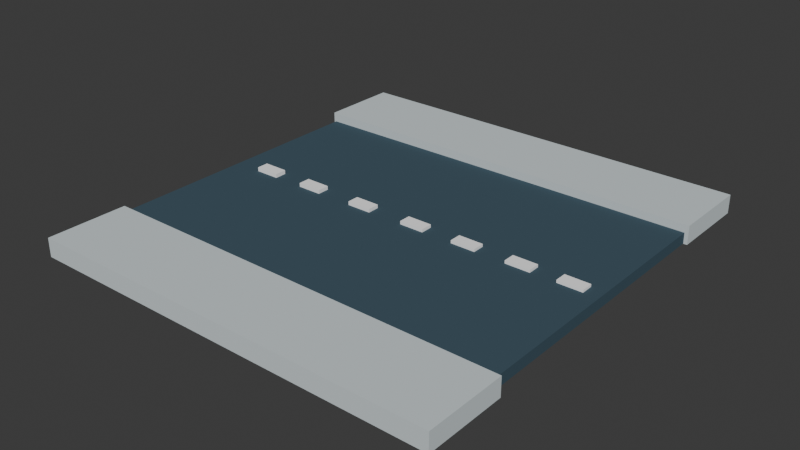 # Source: road.blend  (saved by Blender 4.5.88; exported with 4.5.12 LTS)
import bpy
from mathutils import Matrix  # noqa: F401  (used for matrix-valued properties, if any)

bpy.ops.wm.read_factory_settings(use_empty=True)
scene = bpy.context.scene
scene.name = 'Scene'

# ---- collections
col_collection = bpy.data.collections.new('Collection'); scene.collection.children.link(col_collection)

# ---- materials (node trees are filled in below, after node groups)
mat_mat21 = bpy.data.materials.new('mat21')
mat_mat21.diffuse_color = (1.0, 1.0, 1.0, 1.0)
mat_mat21.roughness = 1.0
mat_mat17 = bpy.data.materials.new('mat17')
mat_mat17.diffuse_color = (0.06, 0.1, 0.13, 1.0)
mat_mat17.roughness = 1.0
mat_mat15 = bpy.data.materials.new('mat15')
mat_mat15.diffuse_color = (0.63, 0.7, 0.72, 1.0)
mat_mat15.roughness = 1.0

# ---- material node trees
mat_mat21.use_nodes = True; mat_mat21.node_tree.nodes.clear()
_N = mat_mat21.node_tree.nodes; _L = mat_mat21.node_tree.links
n0 = _N.new('ShaderNodeBsdfPrincipled'); n0.name = 'Principled BSDF'; n0.location = (0, 300)
n0.inputs[0].default_value = (1.0, 1.0, 1.0, 1.0)
n0.inputs[2].default_value = 1.0
n0.inputs[13].default_value = 0.0
n1 = _N.new('ShaderNodeOutputMaterial'); n1.name = 'Material Output'; n1.location = (280, 300)
_L.new(n0.outputs[0], n1.inputs[0])
n1.is_active_output = True
mat_mat17.use_nodes = True; mat_mat17.node_tree.nodes.clear()
_N = mat_mat17.node_tree.nodes; _L = mat_mat17.node_tree.links
n0 = _N.new('ShaderNodeBsdfPrincipled'); n0.name = 'Principled BSDF'; n0.location = (0, 300)
n0.inputs[0].default_value = (0.06, 0.1, 0.13, 1.0)
n0.inputs[2].default_value = 1.0
n0.inputs[13].default_value = 0.0
n1 = _N.new('ShaderNodeOutputMaterial'); n1.name = 'Material Output'; n1.location = (280, 300)
_L.new(n0.outputs[0], n1.inputs[0])
n1.is_active_output = True
mat_mat15.use_nodes = True; mat_mat15.node_tree.nodes.clear()
_N = mat_mat15.node_tree.nodes; _L = mat_mat15.node_tree.links
n0 = _N.new('ShaderNodeBsdfPrincipled'); n0.name = 'Principled BSDF'; n0.location = (0, 300)
n0.inputs[0].default_value = (0.63, 0.7, 0.72, 1.0)
n0.inputs[2].default_value = 1.0
n0.inputs[13].default_value = 0.0
n1 = _N.new('ShaderNodeOutputMaterial'); n1.name = 'Material Output'; n1.location = (280, 300)
_L.new(n0.outputs[0], n1.inputs[0])
n1.is_active_output = True

# ---- world
world_world = bpy.data.worlds.new('World'); scene.world = world_world
world_world.use_nodes = True; world_world.node_tree.nodes.clear()
_N = world_world.node_tree.nodes; _L = world_world.node_tree.links
n0 = _N.new('ShaderNodeOutputWorld'); n0.name = 'World Output'; n0.location = (200, 100)
n1 = _N.new('ShaderNodeBackground'); n1.name = 'Background'; n1.location = (-200, 100)
n1.inputs[0].default_value = (0.05088, 0.05088, 0.05088, 1.0)
_L.new(n1.outputs[0], n0.inputs[0])
n0.is_active_output = True
world_world.color = (0.05088, 0.05088, 0.05088)
world_world.sun_shadow_jitter_overblur = 0.0

# ---- meshes
me_group1266234480 = bpy.data.meshes.new('group1266234480')
me_group1266234480.from_pydata([(-0.1058, 0.01085, -0.009354), (-0.06573, 0.01085, -0.009354), (-0.06573, 0.01085, 0.01031), (-0.1058, 0.01085, 0.01031), (-0.1058, -0.008388, -0.009354), (-0.1058, -0.008388, 0.01031), (-0.06573, -0.008388, 0.01031), (-0.06573, -0.008388, -0.009354)], [], [(3, 2, 1, 0), (7, 6, 5, 4), (1, 7, 4, 0), (5, 6, 2, 3), (4, 5, 3, 0), (2, 6, 7, 1)])
me_group1266234480.polygons.foreach_set('use_smooth', [True] * 6)
_k = set([(0, 1), (0, 3), (0, 4), (1, 2), (1, 7), (2, 3), (2, 6), (3, 5), (4, 5), (4, 7), (5, 6), (6, 7)])
me_group1266234480.attributes.new('sharp_edge', 'BOOLEAN', 'EDGE').data.foreach_set('value', [ (min(e.vertices), max(e.vertices)) in _k for e in me_group1266234480.edges])
_uv = me_group1266234480.uv_layers.new(name='UVMap')
_uv.uv.foreach_set('vector', [-0.1221, 0.04433, -0.1203, 0.04792, -0.1185, 0.04704, -0.1203, 0.04345, 0.1185, 0.04704, 0.1203, 0.04792, 0.1221, 0.04433, 0.1203, 0.04345, -0.04127, 0.00314, -0.03946, 0.002493, -0.04081, -0.001284, -0.04262, -0.0006371, 0.04081, -0.001284, 0.03946, 0.002493, 0.04127, 0.00314, 0.04262, -0.0006371, -0.04292, 0.1255, -0.04406, 0.1271, -0.04249, 0.1282, -0.04135, 0.1266, 0.04249, 0.1282, 0.04406, 0.1271, 0.04292, 0.1255, 0.04135, 0.1266])
me_group1266234480.materials.append(mat_mat21)
me_group1266234480.update()
me_group1266234480.normals_split_custom_set([tuple(v) for v in zip(*[iter([-7.431e-07, 1.0, -7.382e-08, -7.431e-07, 1.0, -7.382e-08, -7.431e-07, 1.0, -7.382e-08, -7.431e-07, 1.0, -7.382e-08, 7.431e-07, -1.0, 7.382e-08, 7.431e-07, -1.0, 7.382e-08, 7.431e-07, -1.0, 7.382e-08, 7.431e-07, -1.0, 7.382e-08, -1.528e-06, -3.219e-06, -1.0, -1.528e-06, -3.219e-06, -1.0, -1.528e-06, -3.219e-06, -1.0, -1.528e-06, -3.219e-06, -1.0, 4.47e-06, 3.219e-06, 1.0, 4.47e-06, 3.219e-06, 1.0, 4.47e-06, 3.219e-06, 1.0, 4.47e-06, 3.219e-06, 1.0, -1.0, 6.155e-07, 0.0, -1.0, 6.155e-07, 0.0, -1.0, 6.155e-07, 0.0, -1.0, 6.155e-07, 0.0, 1.0, -2.715e-07, -1.895e-07, 1.0, -2.715e-07, -1.895e-07, 1.0, -2.715e-07, -1.895e-07, 1.0, -2.715e-07, -1.895e-07])] * 3)])
me_group1437559802 = bpy.data.meshes.new('group1437559802')
me_group1437559802.from_pydata([(0.2542, 0.01085, -0.009354), (0.2943, 0.01085, -0.009354), (0.2943, 0.01085, 0.01031), (0.2542, 0.01085, 0.01031), (0.2542, -0.008388, -0.009354), (0.2542, -0.008388, 0.01031), (0.2943, -0.008388, 0.01031), (0.2943, -0.008388, -0.009354)], [], [(3, 2, 1, 0), (7, 6, 5, 4), (1, 7, 4, 0), (5, 6, 2, 3), (4, 5, 3, 0), (2, 6, 7, 1)])
me_group1437559802.polygons.foreach_set('use_smooth', [True] * 6)
_k = set([(0, 1), (0, 3), (0, 4), (1, 2), (1, 7), (2, 3), (2, 6), (3, 5), (4, 5), (4, 7), (5, 6), (6, 7)])
me_group1437559802.attributes.new('sharp_edge', 'BOOLEAN', 'EDGE').data.foreach_set('value', [ (min(e.vertices), max(e.vertices)) in _k for e in me_group1437559802.edges])
_uv = me_group1437559802.uv_layers.new(name='UVMap')
_uv.uv.foreach_set('vector', [-0.106, 0.07653, -0.1042, 0.08012, -0.1024, 0.07924, -0.1042, 0.07565, 0.1024, 0.07924, 0.1042, 0.08012, 0.106, 0.07653, 0.1042, 0.07565, -0.02916, 0.03704, -0.02735, 0.0364, -0.0287, 0.03262, -0.03051, 0.03327, 0.0287, 0.03262, 0.02735, 0.0364, 0.02916, 0.03704, 0.03051, 0.03327, -0.04292, 0.1255, -0.04406, 0.1271, -0.04249, 0.1282, -0.04135, 0.1266, 0.04249, 0.1282, 0.04406, 0.1271, 0.04292, 0.1255, 0.04135, 0.1266])
me_group1437559802.materials.append(mat_mat21)
me_group1437559802.update()
me_group1437559802.normals_split_custom_set([tuple(v) for v in zip(*[iter([-7.431e-07, 1.0, -7.382e-08, -7.431e-07, 1.0, -7.382e-08, -7.431e-07, 1.0, -7.382e-08, -7.431e-07, 1.0, -7.382e-08, 7.431e-07, -1.0, 1.107e-07, 7.431e-07, -1.0, 1.107e-07, 7.431e-07, -1.0, 1.107e-07, 7.431e-07, -1.0, 1.107e-07, -1.528e-06, -3.219e-06, -1.0, -1.528e-06, -3.219e-06, -1.0, -1.528e-06, -3.219e-06, -1.0, -1.528e-06, -3.219e-06, -1.0, 4.47e-06, 3.219e-06, 1.0, 4.47e-06, 3.219e-06, 1.0, 4.47e-06, 3.219e-06, 1.0, 4.47e-06, 3.219e-06, 1.0, -1.0, -1.231e-06, 0.0, -1.0, -1.231e-06, 0.0, -1.0, -1.231e-06, 0.0, -1.0, -1.231e-06, 0.0, 1.0, 1.225e-07, 0.0, 1.0, 1.225e-07, 0.0, 1.0, 1.225e-07, 0.0, 1.0, 1.225e-07, 0.0])] * 3)])
me_group1517981274 = bpy.data.meshes.new('group1517981274')
me_group1517981274.from_pydata([(-0.006975, 0.0109, -0.009524), (0.03313, 0.0109, -0.009524), (0.03313, 0.0109, 0.01014), (-0.006975, 0.0109, 0.01014), (-0.006975, -0.008335, -0.009524), (-0.006975, -0.008335, 0.01014), (0.03313, -0.008335, 0.01014), (0.03313, -0.008335, -0.009524)], [], [(3, 2, 1, 0), (7, 6, 5, 4), (1, 7, 4, 0), (5, 6, 2, 3), (4, 5, 3, 0), (2, 6, 7, 1)])
me_group1517981274.polygons.foreach_set('use_smooth', [True] * 6)
_k = set([(0, 1), (0, 3), (0, 4), (1, 2), (1, 7), (2, 3), (2, 6), (3, 5), (4, 5), (4, 7), (5, 6), (6, 7)])
me_group1517981274.attributes.new('sharp_edge', 'BOOLEAN', 'EDGE').data.foreach_set('value', [ (min(e.vertices), max(e.vertices)) in _k for e in me_group1517981274.edges])
_uv = me_group1517981274.uv_layers.new(name='UVMap')
_uv.uv.foreach_set('vector', [-0.1176, 0.05317, -0.1158, 0.05675, -0.1141, 0.05588, -0.1159, 0.05229, 0.1141, 0.05588, 0.1158, 0.05675, 0.1176, 0.05317, 0.1159, 0.05229, -0.03795, 0.01245, -0.03614, 0.0118, -0.03749, 0.008028, -0.0393, 0.008675, 0.03749, 0.008028, 0.03614, 0.0118, 0.03795, 0.01245, 0.0393, 0.008675, -0.0429, 0.1254, -0.04404, 0.127, -0.04248, 0.1282, -0.04134, 0.1266, 0.04248, 0.1282, 0.04404, 0.127, 0.0429, 0.1254, 0.04134, 0.1266])
me_group1517981274.materials.append(mat_mat21)
me_group1517981274.update()
me_group1517981274.normals_split_custom_set([tuple(v) for v in zip(*[iter([-7.547e-07, 1.0, -7.382e-08, -7.547e-07, 1.0, -7.382e-08, -7.547e-07, 1.0, -7.382e-08, -7.547e-07, 1.0, -7.382e-08, 7.199e-07, -1.0, 1.083e-07, 7.199e-07, -1.0, 1.083e-07, 7.199e-07, -1.0, 1.083e-07, 7.199e-07, -1.0, 1.083e-07, -1.49e-06, -3.195e-06, -1.0, -1.49e-06, -3.195e-06, -1.0, -1.49e-06, -3.195e-06, -1.0, -1.49e-06, -3.195e-06, -1.0, 4.243e-06, 3.219e-06, 1.0, 4.243e-06, 3.219e-06, 1.0, 4.243e-06, 3.219e-06, 1.0, 4.243e-06, 3.219e-06, 1.0, -1.0, -3.847e-07, -1.895e-07, -1.0, -3.847e-07, -1.895e-07, -1.0, -3.847e-07, -1.895e-07, -1.0, -3.847e-07, -1.895e-07, 1.0, -3.21e-07, -8.527e-07, 1.0, -3.21e-07, -8.527e-07, 1.0, -3.21e-07, -8.527e-07, 1.0, -3.21e-07, -8.527e-07])] * 3)])
me_group1691973700 = bpy.data.meshes.new('group1691973700')
me_group1691973700.from_pydata([(-0.2966, 0.01085, -0.009354), (-0.2565, 0.01085, -0.009354), (-0.2565, 0.01085, 0.01031), (-0.2966, 0.01085, 0.01031), (-0.2966, -0.008388, -0.009354), (-0.2966, -0.008388, 0.01031), (-0.2565, -0.008388, 0.01031), (-0.2565, -0.008388, -0.009354)], [], [(3, 2, 1, 0), (7, 6, 5, 4), (1, 7, 4, 0), (5, 6, 2, 3), (4, 5, 3, 0), (2, 6, 7, 1)])
me_group1691973700.polygons.foreach_set('use_smooth', [True] * 6)
_k = set([(0, 1), (0, 3), (0, 4), (1, 2), (1, 7), (2, 3), (2, 6), (3, 5), (4, 5), (4, 7), (5, 6), (6, 7)])
me_group1691973700.attributes.new('sharp_edge', 'BOOLEAN', 'EDGE').data.foreach_set('value', [ (min(e.vertices), max(e.vertices)) in _k for e in me_group1691973700.edges])
_uv = me_group1691973700.uv_layers.new(name='UVMap')
_uv.uv.foreach_set('vector', [-0.1306, 0.02727, -0.1288, 0.03086, -0.127, 0.02998, -0.1288, 0.02639, 0.127, 0.02998, 0.1288, 0.03086, 0.1306, 0.02727, 0.1288, 0.02639, -0.04769, -0.01482, -0.04588, -0.01547, -0.04723, -0.01925, -0.04904, -0.0186, 0.04723, -0.01925, 0.04588, -0.01547, 0.04769, -0.01482, 0.04904, -0.0186, -0.04292, 0.1255, -0.04406, 0.1271, -0.04249, 0.1282, -0.04135, 0.1266, 0.04249, 0.1282, 0.04406, 0.1271, 0.04292, 0.1255, 0.04135, 0.1266])
me_group1691973700.materials.append(mat_mat21)
me_group1691973700.update()
me_group1691973700.normals_split_custom_set([tuple(v) for v in zip(*[iter([-7.431e-07, 1.0, -1.107e-07, -7.431e-07, 1.0, -1.107e-07, -7.431e-07, 1.0, -1.107e-07, -7.431e-07, 1.0, -1.107e-07, 7.431e-07, -1.0, 1.193e-07, 7.431e-07, -1.0, 1.193e-07, 7.431e-07, -1.0, 1.193e-07, 7.431e-07, -1.0, 1.193e-07, -1.528e-06, -3.219e-06, -1.0, -1.528e-06, -3.219e-06, -1.0, -1.528e-06, -3.219e-06, -1.0, -1.528e-06, -3.219e-06, -1.0, 4.47e-06, 3.219e-06, 1.0, 4.47e-06, 3.219e-06, 1.0, 4.47e-06, 3.219e-06, 1.0, 4.47e-06, 3.219e-06, 1.0, -1.0, -1.231e-06, 2.274e-06, -1.0, -1.231e-06, 2.274e-06, -1.0, -1.231e-06, 2.274e-06, -1.0, -1.231e-06, 2.274e-06, 1.0, -2.46e-07, -4.548e-06, 1.0, -2.46e-07, -4.548e-06, 1.0, -2.46e-07, -4.548e-06, 1.0, -2.46e-07, -4.548e-06])] * 3)])
me_group1797842388 = bpy.data.meshes.new('group1797842388')
me_group1797842388.from_pydata([(0.08341, 0.01085, -0.009693), (0.1235, 0.01085, -0.009693), (0.1235, 0.01085, 0.009967), (0.08341, 0.01085, 0.009967), (0.08341, -0.008388, -0.009693), (0.08341, -0.008388, 0.009967), (0.1235, -0.008388, 0.009967), (0.1235, -0.008388, -0.009693)], [], [(3, 2, 1, 0), (7, 6, 5, 4), (1, 7, 4, 0), (5, 6, 2, 3), (4, 5, 3, 0), (2, 6, 7, 1)])
me_group1797842388.polygons.foreach_set('use_smooth', [True] * 6)
_k = set([(0, 1), (0, 3), (0, 4), (1, 2), (1, 7), (2, 3), (2, 6), (3, 5), (4, 5), (4, 7), (5, 6), (6, 7)])
me_group1797842388.attributes.new('sharp_edge', 'BOOLEAN', 'EDGE').data.foreach_set('value', [ (min(e.vertices), max(e.vertices)) in _k for e in me_group1797842388.edges])
_uv = me_group1797842388.uv_layers.new(name='UVMap')
_uv.uv.foreach_set('vector', [-0.1136, 0.06124, -0.1118, 0.06483, -0.11, 0.06395, -0.1118, 0.06036, 0.11, 0.06395, 0.1118, 0.06483, 0.1136, 0.06124, 0.1118, 0.06036, -0.03491, 0.02096, -0.0331, 0.02031, -0.03444, 0.01654, -0.03626, 0.01718, 0.03444, 0.01654, 0.0331, 0.02031, 0.03491, 0.02096, 0.03626, 0.01718, -0.0429, 0.1254, -0.04404, 0.127, -0.04247, 0.1281, -0.04133, 0.1265, 0.04247, 0.1281, 0.04404, 0.127, 0.0429, 0.1254, 0.04133, 0.1265])
me_group1797842388.materials.append(mat_mat21)
me_group1797842388.update()
me_group1797842388.normals_split_custom_set([tuple(v) for v in zip(*[iter([-7.431e-07, 1.0, -7.382e-08, -7.431e-07, 1.0, -7.382e-08, -7.431e-07, 1.0, -7.382e-08, -7.431e-07, 1.0, -7.382e-08, 7.431e-07, -1.0, 1.107e-07, 7.431e-07, -1.0, 1.107e-07, 7.431e-07, -1.0, 1.107e-07, 7.431e-07, -1.0, 1.107e-07, -1.49e-06, -3.195e-06, -1.0, -1.49e-06, -3.195e-06, -1.0, -1.49e-06, -3.195e-06, -1.0, -1.49e-06, -3.195e-06, -1.0, 4.451e-06, 3.171e-06, 1.0, 4.451e-06, 3.171e-06, 1.0, 4.451e-06, 3.171e-06, 1.0, 4.451e-06, 3.171e-06, 1.0, -1.0, -3.078e-07, -3.79e-07, -1.0, -3.078e-07, -3.79e-07, -1.0, -3.078e-07, -3.79e-07, -1.0, -3.078e-07, -3.79e-07, 1.0, 1.394e-07, 0.0, 1.0, 1.394e-07, 0.0, 1.0, 1.394e-07, 0.0, 1.0, 1.394e-07, 0.0])] * 3)])
me_group1850925880 = bpy.data.meshes.new('group1850925880')
me_group1850925880.from_pydata([(-0.2058, 0.01085, -0.009354), (-0.1657, 0.01085, -0.009354), (-0.1657, 0.01085, 0.01031), (-0.2058, 0.01085, 0.01031), (-0.2058, -0.008388, -0.009354), (-0.2058, -0.008388, 0.01031), (-0.1657, -0.008388, 0.01031), (-0.1657, -0.008388, -0.009354)], [], [(3, 2, 1, 0), (7, 6, 5, 4), (1, 7, 4, 0), (5, 6, 2, 3), (4, 5, 3, 0), (2, 6, 7, 1)])
me_group1850925880.polygons.foreach_set('use_smooth', [True] * 6)
_k = set([(0, 1), (0, 3), (0, 4), (1, 2), (1, 7), (2, 3), (2, 6), (3, 5), (4, 5), (4, 7), (5, 6), (6, 7)])
me_group1850925880.attributes.new('sharp_edge', 'BOOLEAN', 'EDGE').data.foreach_set('value', [ (min(e.vertices), max(e.vertices)) in _k for e in me_group1850925880.edges])
_uv = me_group1850925880.uv_layers.new(name='UVMap')
_uv.uv.foreach_set('vector', [-0.1265, 0.03539, -0.1247, 0.03898, -0.123, 0.0381, -0.1248, 0.03451, 0.123, 0.0381, 0.1247, 0.03898, 0.1265, 0.03539, 0.1248, 0.03451, -0.04464, -0.006278, -0.04282, -0.006925, -0.04417, -0.0107, -0.04598, -0.01005, 0.04417, -0.0107, 0.04282, -0.006925, 0.04464, -0.006278, 0.04598, -0.01005, -0.04292, 0.1255, -0.04406, 0.1271, -0.04249, 0.1282, -0.04135, 0.1266, 0.04249, 0.1282, 0.04406, 0.1271, 0.04292, 0.1255, 0.04135, 0.1266])
me_group1850925880.materials.append(mat_mat21)
me_group1850925880.update()
me_group1850925880.normals_split_custom_set([tuple(v) for v in zip(*[iter([-7.431e-07, 1.0, -7.382e-08, -7.431e-07, 1.0, -7.382e-08, -7.431e-07, 1.0, -7.382e-08, -7.431e-07, 1.0, -7.382e-08, 7.431e-07, -1.0, 1.107e-07, 7.431e-07, -1.0, 1.107e-07, 7.431e-07, -1.0, 1.107e-07, 7.431e-07, -1.0, 1.107e-07, -1.528e-06, -3.219e-06, -1.0, -1.528e-06, -3.219e-06, -1.0, -1.528e-06, -3.219e-06, -1.0, -1.528e-06, -3.219e-06, -1.0, 4.47e-06, 3.219e-06, 1.0, 4.47e-06, 3.219e-06, 1.0, 4.47e-06, 3.219e-06, 1.0, 4.47e-06, 3.219e-06, 1.0, -1.0, 0.0, 0.0, -1.0, 0.0, 0.0, -1.0, 0.0, 0.0, -1.0, 0.0, 0.0, 1.0, -2.98e-06, -2.653e-06, 1.0, -2.98e-06, -2.653e-06, 1.0, -2.98e-06, -2.653e-06, 1.0, -2.98e-06, -2.653e-06])] * 3)])
me_group231937087 = bpy.data.meshes.new('group231937087')
me_group231937087.from_pydata([(0.1734, 0.01074, -0.009354), (0.2135, 0.01074, -0.009354), (0.2135, 0.01074, 0.01031), (0.1734, 0.01074, 0.01031), (0.1734, -0.008495, -0.009354), (0.1734, -0.008495, 0.01031), (0.2135, -0.008495, 0.01031), (0.2135, -0.008495, -0.009354)], [], [(3, 2, 1, 0), (7, 6, 5, 4), (1, 7, 4, 0), (5, 6, 2, 3), (4, 5, 3, 0), (2, 6, 7, 1)])
me_group231937087.polygons.foreach_set('use_smooth', [True] * 6)
_k = set([(0, 1), (0, 3), (0, 4), (1, 2), (1, 7), (2, 3), (2, 6), (3, 5), (4, 5), (4, 7), (5, 6), (6, 7)])
me_group231937087.attributes.new('sharp_edge', 'BOOLEAN', 'EDGE').data.foreach_set('value', [ (min(e.vertices), max(e.vertices)) in _k for e in me_group231937087.edges])
_uv = me_group231937087.uv_layers.new(name='UVMap')
_uv.uv.foreach_set('vector', [-0.1096, 0.06931, -0.1078, 0.0729, -0.106, 0.07202, -0.1078, 0.06843, 0.106, 0.07202, 0.1078, 0.0729, 0.1096, 0.06931, 0.1078, 0.06843, -0.03187, 0.02943, -0.03006, 0.02879, -0.03141, 0.02501, -0.03322, 0.02566, 0.03141, 0.02501, 0.03006, 0.02879, 0.03187, 0.02943, 0.03322, 0.02566, -0.04292, 0.1255, -0.04407, 0.1271, -0.0425, 0.1282, -0.04136, 0.1266, 0.0425, 0.1282, 0.04407, 0.1271, 0.04292, 0.1255, 0.04136, 0.1266])
me_group231937087.materials.append(mat_mat21)
me_group231937087.update()
me_group231937087.normals_split_custom_set([tuple(v) for v in zip(*[iter([-7.547e-07, 1.0, -1.107e-07, -7.547e-07, 1.0, -1.107e-07, -7.547e-07, 1.0, -1.107e-07, -7.547e-07, 1.0, -1.107e-07, 1.115e-06, -1.0, -6.644e-07, 1.115e-06, -1.0, -6.644e-07, 1.115e-06, -1.0, -6.644e-07, 1.115e-06, -1.0, -6.644e-07, -1.509e-06, -3.219e-06, -1.0, -1.509e-06, -3.219e-06, -1.0, -1.509e-06, -3.219e-06, -1.0, -1.509e-06, -3.219e-06, -1.0, 4.488e-06, 3.219e-06, 1.0, 4.488e-06, 3.219e-06, 1.0, 4.488e-06, 3.219e-06, 1.0, 4.488e-06, 3.219e-06, 1.0, -1.0, -2.462e-06, -2.274e-06, -1.0, -2.462e-06, -2.274e-06, -1.0, -2.462e-06, -2.274e-06, -1.0, -2.462e-06, -2.274e-06, 1.0, -7.359e-08, 0.0, 1.0, -7.359e-08, 0.0, 1.0, -7.359e-08, 0.0, 1.0, -7.359e-08, 0.0])] * 3)])
me_group336620870 = bpy.data.meshes.new('group336620870')
me_group336620870.from_pydata([(0.3179, 0.2208, 0.007933), (-0.3427, 0.2232, 0.005303), (-0.3426, 0.2233, -0.01157), (0.318, 0.2209, -0.008941), (-0.3442, -0.2243, -0.01481), (-0.3443, -0.2245, 0.002062), (0.3163, -0.2269, 0.004692), (0.3164, -0.2267, -0.01218)], [], [(3, 2, 1, 0), (7, 6, 5, 4), (3, 7, 4, 2), (0, 1, 5, 6), (3, 0, 6, 7), (2, 4, 5, 1)])
me_group336620870.polygons.foreach_set('use_smooth', [True] * 6)
_k = set([(0, 1), (0, 3), (0, 6), (1, 2), (1, 5), (2, 3), (2, 4), (3, 7), (4, 5), (4, 7), (5, 6), (6, 7)])
me_group336620870.attributes.new('sharp_edge', 'BOOLEAN', 'EDGE').data.foreach_set('value', [ (min(e.vertices), max(e.vertices)) in _k for e in me_group336620870.edges])
_uv = me_group336620870.uv_layers.new(name='UVMap')
_uv.uv.foreach_set('vector', [-0.1012, 0.08082, -0.1304, 0.02158, -0.1319, 0.02232, -0.1027, 0.08157, 0.1012, 0.08082, 0.1027, 0.08157, 0.1319, 0.02232, 0.1304, 0.02158, -0.04872, 0.04725, -0.006655, 0.03194, -0.02926, -0.03014, -0.07132, -0.01482, 0.04872, 0.04725, 0.07132, -0.01482, 0.02926, -0.03014, 0.006655, 0.03194, 0.02533, 0.1386, 0.02633, 0.1399, 0.06234, 0.1133, 0.06134, 0.112, -0.02533, 0.1386, -0.06134, 0.112, -0.06234, 0.1133, -0.02633, 0.1399])
me_group336620870.materials.append(mat_mat17)
me_group336620870.update()
me_group336620870.normals_split_custom_set([tuple(v) for v in zip(*[iter([0.003602, 1.0, 0.007236, 0.003602, 1.0, 0.007236, 0.003602, 1.0, 0.007236, 0.003602, 1.0, 0.007236, -0.003602, -1.0, -0.007241, -0.003602, -1.0, -0.007241, -0.003602, -1.0, -0.007241, -0.003602, -1.0, -0.007241, 0.004008, 0.007226, -1.0, 0.004008, 0.007226, -1.0, 0.004008, 0.007226, -1.0, 0.004008, 0.007226, -1.0, -0.004008, -0.007226, 1.0, -0.004008, -0.007226, 1.0, -0.004008, -0.007226, 1.0, -0.004008, -0.007226, 1.0, 1.0, -0.003631, 0.003971, 1.0, -0.003631, 0.003971, 1.0, -0.003631, 0.003971, 1.0, -0.003631, 0.003971, -1.0, 0.003631, -0.003985, -1.0, 0.003631, -0.003985, -1.0, 0.003631, -0.003985, -1.0, 0.003631, -0.003985])] * 3)])
me_group444322953 = bpy.data.meshes.new('group444322953')
me_group444322953.from_pydata([(0.3235, -0.2284, -0.01969), (0.3235, -0.3584, -0.01969), (0.3235, -0.3584, 0.01031), (0.3235, -0.2284, 0.01031), (-0.3465, -0.2284, -0.01969), (-0.3465, -0.2284, 0.01031), (-0.3465, -0.3584, 0.01031), (-0.3465, -0.3584, -0.01969)], [], [(3, 2, 1, 0), (7, 6, 5, 4), (1, 7, 4, 0), (5, 6, 2, 3), (4, 5, 3, 0), (2, 6, 7, 1)])
me_group444322953.polygons.foreach_set('use_smooth', [True] * 6)
_k = set([(0, 1), (0, 3), (0, 4), (1, 2), (1, 7), (2, 3), (2, 6), (3, 5), (4, 5), (4, 7), (5, 6), (6, 7)])
me_group444322953.attributes.new('sharp_edge', 'BOOLEAN', 'EDGE').data.foreach_set('value', [ (min(e.vertices), max(e.vertices)) in _k for e in me_group444322953.edges])
_uv = me_group444322953.uv_layers.new(name='UVMap')
_uv.uv.foreach_set('vector', [0.06196, 0.1143, 0.07254, 0.1067, 0.07079, 0.1043, 0.06022, 0.1118, -0.07079, 0.1043, -0.07254, 0.1067, -0.06196, 0.1143, -0.06022, 0.1118, 0.006592, 0.02738, -0.01594, -0.03572, -0.02819, -0.03135, -0.00565, 0.03175, 0.02819, -0.03135, 0.01594, -0.03572, -0.006592, 0.02738, 0.00565, 0.03175, -0.1301, 0.02147, -0.1328, 0.02281, -0.1029, 0.08273, -0.1002, 0.08139, 0.1029, 0.08273, 0.1328, 0.02281, 0.1301, 0.02147, 0.1002, 0.08139])
me_group444322953.materials.append(mat_mat15)
me_group444322953.update()
me_group444322953.normals_split_custom_set([tuple(v) for v in zip(*[iter([1.0, 2.107e-07, 0.0, 1.0, 2.107e-07, 0.0, 1.0, 2.107e-07, 0.0, 1.0, 2.107e-07, 0.0, -1.0, 2.388e-07, 0.0, -1.0, 2.388e-07, 0.0, -1.0, 2.388e-07, 0.0, -1.0, 2.388e-07, 0.0, -1.684e-07, -8.597e-08, -1.0, -1.684e-07, -8.597e-08, -1.0, -1.684e-07, -8.597e-08, -1.0, -1.684e-07, -8.597e-08, -1.0, 1.791e-07, 7.164e-08, 1.0, 1.791e-07, 7.164e-08, 1.0, 1.791e-07, 7.164e-08, 1.0, 1.791e-07, 7.164e-08, 1.0, 0.0, 1.0, 0.0, 0.0, 1.0, 0.0, 0.0, 1.0, 0.0, 0.0, 1.0, 0.0, 0.0, -1.0, 0.0, 0.0, -1.0, 0.0, 0.0, -1.0, 0.0, 0.0, -1.0, 0.0])] * 3)])
me_group524283309 = bpy.data.meshes.new('group524283309')
me_group524283309.from_pydata([(0.3235, 0.3516, -0.009693), (0.3235, 0.2216, -0.009693), (0.3235, 0.2216, 0.02031), (0.3235, 0.3516, 0.02031), (-0.3465, 0.3516, -0.009693), (-0.3465, 0.3516, 0.02031), (-0.3465, 0.2216, 0.02031), (-0.3465, 0.2216, -0.009693)], [], [(3, 2, 1, 0), (7, 6, 5, 4), (1, 7, 4, 0), (5, 6, 2, 3), (4, 5, 3, 0), (2, 6, 7, 1)])
me_group524283309.polygons.foreach_set('use_smooth', [True] * 6)
_k = set([(0, 1), (0, 3), (0, 4), (1, 2), (1, 7), (2, 3), (2, 6), (3, 5), (4, 5), (4, 7), (5, 6), (6, 7)])
me_group524283309.attributes.new('sharp_edge', 'BOOLEAN', 'EDGE').data.foreach_set('value', [ (min(e.vertices), max(e.vertices)) in _k for e in me_group524283309.edges])
_uv = me_group524283309.uv_layers.new(name='UVMap')
_uv.uv.foreach_set('vector', [0.01534, 0.1488, 0.02592, 0.1412, 0.02418, 0.1388, 0.0136, 0.1464, -0.02418, 0.1388, -0.02592, 0.1412, -0.01534, 0.1488, -0.0136, 0.1464, -0.04803, 0.04689, -0.07056, -0.01621, -0.08281, -0.01184, -0.06027, 0.05126, 0.08281, -0.01184, 0.07056, -0.01621, 0.04803, 0.04689, 0.06027, 0.05126, -0.131, 0.02191, -0.1337, 0.02326, -0.1038, 0.08318, -0.1011, 0.08184, 0.1038, 0.08318, 0.1337, 0.02326, 0.131, 0.02191, 0.1011, 0.08184])
me_group524283309.materials.append(mat_mat15)
me_group524283309.update()
me_group524283309.normals_split_custom_set([tuple(v) for v in zip(*[iter([1.0, -1.054e-07, 0.0, 1.0, -1.054e-07, 0.0, 1.0, -1.054e-07, 0.0, 1.0, -1.054e-07, 0.0, -1.0, 0.0, 0.0, -1.0, 0.0, 0.0, -1.0, 0.0, 0.0, -1.0, 0.0, 0.0, 0.0, -7.88e-08, -1.0, 0.0, -7.88e-08, -1.0, 0.0, -7.88e-08, -1.0, 0.0, -7.88e-08, -1.0, 0.0, 7.164e-08, 1.0, 0.0, 7.164e-08, 1.0, 0.0, 7.164e-08, 1.0, 0.0, 7.164e-08, 1.0, 0.0, 1.0, 0.0, 0.0, 1.0, 0.0, 0.0, 1.0, 0.0, 0.0, 1.0, 0.0, 0.0, -1.0, 0.0, 0.0, -1.0, 0.0, 0.0, -1.0, 0.0, 0.0, -1.0, 0.0])] * 3)])

# ---- objects
ob_group1266234480 = bpy.data.objects.new('group1266234480', me_group1266234480)
ob_group1437559802 = bpy.data.objects.new('group1437559802', me_group1437559802)
ob_group1517981274 = bpy.data.objects.new('group1517981274', me_group1517981274)
ob_group1691973700 = bpy.data.objects.new('group1691973700', me_group1691973700)
ob_group1797842388 = bpy.data.objects.new('group1797842388', me_group1797842388)
ob_group1850925880 = bpy.data.objects.new('group1850925880', me_group1850925880)
ob_group231937087 = bpy.data.objects.new('group231937087', me_group231937087)
ob_group336620870 = bpy.data.objects.new('group336620870', me_group336620870)
ob_group444322953 = bpy.data.objects.new('group444322953', me_group444322953)
ob_group524283309 = bpy.data.objects.new('group524283309', me_group524283309)

# ---- transforms, parenting, visibility, modifiers, constraints
ob_group1266234480.location = (0.0, 0.0, 0.0)
ob_group1437559802.location = (0.0, 0.0, 0.0)
ob_group1517981274.location = (0.0, 0.0, 0.0)
ob_group1691973700.location = (0.0, 0.0, 0.0)
ob_group1797842388.location = (0.0, 0.0, 0.0)
ob_group1850925880.location = (0.0, 0.0, 0.0)
ob_group231937087.location = (0.0, 0.0, 0.0)
ob_group336620870.location = (0.0, 0.0, 0.0)
ob_group444322953.location = (0.0, 0.0, 0.0)
ob_group524283309.location = (0.0, 0.0, 0.0)

# ---- collection membership
col_collection.objects.link(ob_group1266234480)
col_collection.objects.link(ob_group1437559802)
col_collection.objects.link(ob_group1517981274)
col_collection.objects.link(ob_group1691973700)
col_collection.objects.link(ob_group1797842388)
col_collection.objects.link(ob_group1850925880)
col_collection.objects.link(ob_group231937087)
col_collection.objects.link(ob_group336620870)
col_collection.objects.link(ob_group444322953)
col_collection.objects.link(ob_group524283309)

# ---- scene / render settings (as saved in the file)
scene.frame_start = 1; scene.frame_end = 250; scene.frame_set(1)
scene.render.engine = 'BLENDER_EEVEE_NEXT'
bpy.context.view_layer.update()

# ---- added for rendering (the .blend has no active camera and no usable light): camera, sun
cam_auto = bpy.data.cameras.new('AutoCamera')
cam_auto.lens = 50.0
cam_auto.sensor_width = 36.0
cam_auto.clip_end = 1000.0
ob_auto_camera = bpy.data.objects.new('AutoCamera', cam_auto)
scene.collection.objects.link(ob_auto_camera)
ob_auto_camera.location = (0.89249, -1.08816, 0.723489)
ob_auto_camera.rotation_euler = (1.09748, -7.21219e-08, 0.694738)
scene.camera = ob_auto_camera
light_auto_sun = bpy.data.lights.new('AutoSun', 'SUN')
light_auto_sun.energy = 3.0
light_auto_sun.angle = 0.0523599
ob_auto_sun = bpy.data.objects.new('AutoSun', light_auto_sun)
scene.collection.objects.link(ob_auto_sun)
ob_auto_sun.rotation_euler = (0.872665, 0.174533, 0.523599)
bpy.context.view_layer.update()

